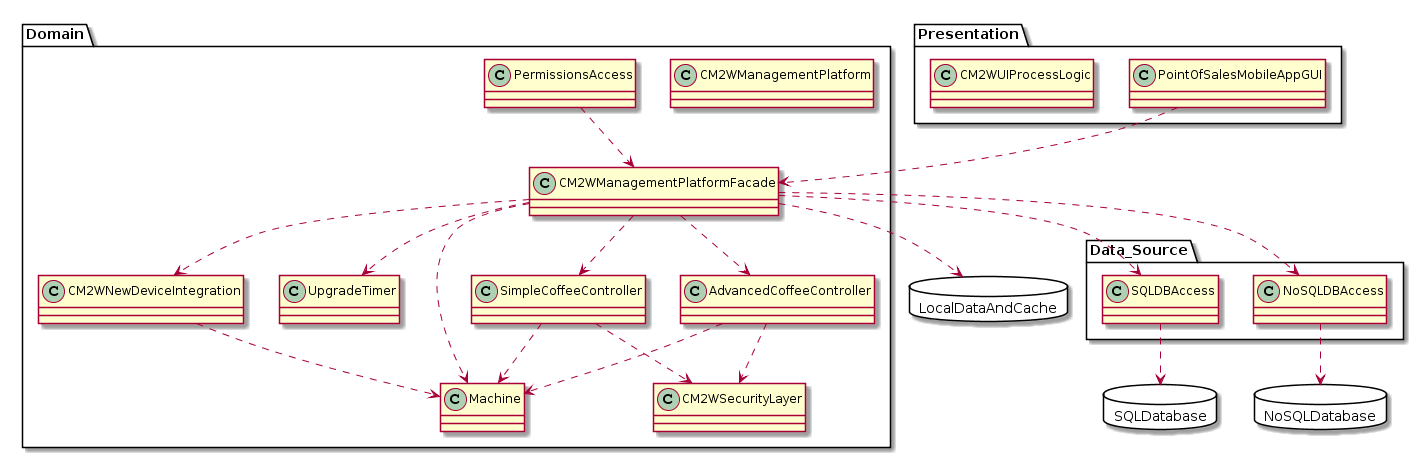

The diagram above was rendered by PlantUML. Its source (embedded in the PNG):
@startuml
class Presentation.PointOfSalesMobileAppGUI{
}
class Domain.CM2WManagementPlatform{

}
class Domain.Machine{
}
class Domain.CM2WNewDeviceIntegration{

}
class Domain.UpgradeTimer{

}
class Domain.CM2WSecurityLayer{
}
class Domain.SimpleCoffeeController{
}
class Domain.AdvancedCoffeeController{
}
class Data_Source.SQLDBAccess{
}
class Data_Source.NoSQLDBAccess{
}
class Domain.PermissionsAccess{
}
package SQLDatabase <<Database>>{
}
package NoSQLDatabase <<Database>>{
}

class Presentation.CM2WUIProcessLogic{
}
package LocalDataAndCache <<Database>>{
}
Domain.CM2WManagementPlatformFacade ..> LocalDataAndCache
Presentation.PointOfSalesMobileAppGUI ..> Domain.CM2WManagementPlatformFacade
Domain.CM2WManagementPlatformFacade ..> Data_Source.SQLDBAccess
Domain.SimpleCoffeeController ..> Domain.CM2WSecurityLayer 
Domain.AdvancedCoffeeController ..> Domain.CM2WSecurityLayer
Domain.CM2WManagementPlatformFacade..> Data_Source.NoSQLDBAccess
Domain.CM2WManagementPlatformFacade..> Domain.UpgradeTimer
Domain.CM2WManagementPlatformFacade..> Domain.CM2WNewDeviceIntegration
Domain.CM2WManagementPlatformFacade..> Domain.SimpleCoffeeController
Domain.CM2WManagementPlatformFacade..> Domain.AdvancedCoffeeController
Domain.PermissionsAccess ..> Domain.CM2WManagementPlatformFacade
Domain.CM2WManagementPlatformFacade..> Domain.Machine
Domain.SimpleCoffeeController ..> Domain.Machine 
Domain.AdvancedCoffeeController ..> Domain.Machine
Domain.CM2WNewDeviceIntegration ..> Domain.Machine
Data_Source.NoSQLDBAccess ..> NoSQLDatabase
Data_Source.SQLDBAccess ..> SQLDatabase
@enduml